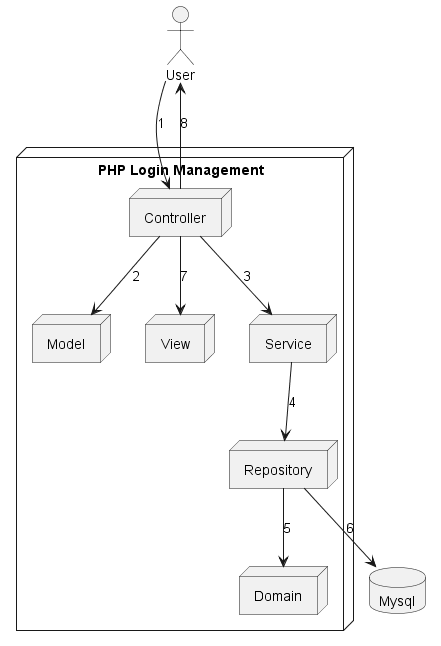

The diagram above was rendered by PlantUML. Its source (embedded in the PNG):
@startuml

actor "User" as user

node "PHP Login Management" {
    node "Model" as model
    node "Domain" as domain
    node "Controller" as controller
    node "View" as view
    node "Service" as service
    node "Repository" as repository
}

database "Mysql" as mysql

user --> controller : 1
controller --> model : 2
controller --> service : 3
service --> repository : 4
repository --> domain : 5
repository --> mysql : 6
controller --> view : 7
controller --> user : 8

@enduml